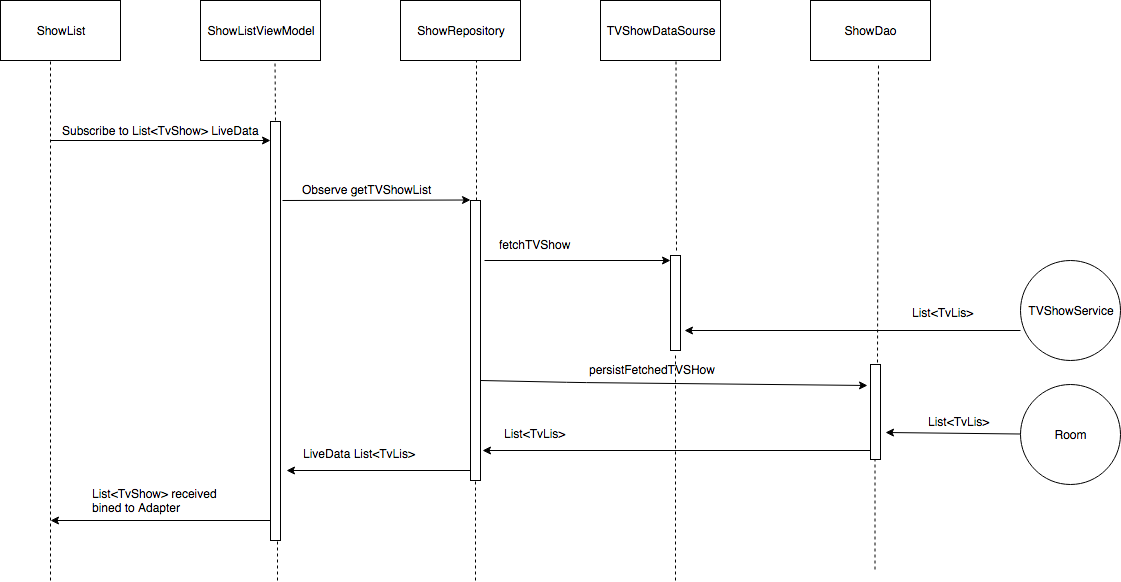

The diagram above was exported from draw.io. Its source (the exported page's mxGraphModel, read from the mxfile embedded in the PNG):
<mxGraphModel dx="753" dy="461" grid="1" gridSize="10" guides="1" tooltips="1" connect="1" arrows="1" fold="1" page="1" pageScale="1" pageWidth="850" pageHeight="1100" math="0" shadow="0">
  <root>
    <mxCell id="0" />
    <mxCell id="1" parent="0" />
    <mxCell id="Abjj-T8ahXz8r7dxZacM-1" value="ShowList" style="rounded=0;whiteSpace=wrap;html=1;" vertex="1" parent="1">
      <mxGeometry x="40" y="20" width="120" height="60" as="geometry" />
    </mxCell>
    <mxCell id="Abjj-T8ahXz8r7dxZacM-2" value="ShowRepository" style="rounded=0;whiteSpace=wrap;html=1;" vertex="1" parent="1">
      <mxGeometry x="440" y="20" width="120" height="60" as="geometry" />
    </mxCell>
    <mxCell id="Abjj-T8ahXz8r7dxZacM-3" value="ShowListViewModel" style="rounded=0;whiteSpace=wrap;html=1;" vertex="1" parent="1">
      <mxGeometry x="240" y="20" width="120" height="60" as="geometry" />
    </mxCell>
    <mxCell id="Abjj-T8ahXz8r7dxZacM-4" value="TVShowDataSourse" style="rounded=0;whiteSpace=wrap;html=1;" vertex="1" parent="1">
      <mxGeometry x="640" y="20" width="120" height="60" as="geometry" />
    </mxCell>
    <mxCell id="Abjj-T8ahXz8r7dxZacM-5" value="ShowDao" style="rounded=0;whiteSpace=wrap;html=1;" vertex="1" parent="1">
      <mxGeometry x="850" y="20" width="120" height="60" as="geometry" />
    </mxCell>
    <mxCell id="Abjj-T8ahXz8r7dxZacM-6" value="TVShowService" style="ellipse;whiteSpace=wrap;html=1;aspect=fixed;" vertex="1" parent="1">
      <mxGeometry x="1060" y="280" width="100" height="100" as="geometry" />
    </mxCell>
    <mxCell id="Abjj-T8ahXz8r7dxZacM-7" value="Room" style="ellipse;whiteSpace=wrap;html=1;aspect=fixed;" vertex="1" parent="1">
      <mxGeometry x="1060" y="404" width="100" height="100" as="geometry" />
    </mxCell>
    <mxCell id="Abjj-T8ahXz8r7dxZacM-9" value="" style="endArrow=classic;html=1;" edge="1" parent="1">
      <mxGeometry width="50" height="50" relative="1" as="geometry">
        <mxPoint x="90" y="160" as="sourcePoint" />
        <mxPoint x="310" y="160" as="targetPoint" />
      </mxGeometry>
    </mxCell>
    <mxCell id="Abjj-T8ahXz8r7dxZacM-11" value="" style="endArrow=classic;html=1;" edge="1" parent="1">
      <mxGeometry width="50" height="50" relative="1" as="geometry">
        <mxPoint x="322" y="220" as="sourcePoint" />
        <mxPoint x="510" y="219.5" as="targetPoint" />
      </mxGeometry>
    </mxCell>
    <mxCell id="Abjj-T8ahXz8r7dxZacM-13" value="" style="endArrow=classic;html=1;" edge="1" parent="1">
      <mxGeometry width="50" height="50" relative="1" as="geometry">
        <mxPoint x="524" y="280" as="sourcePoint" />
        <mxPoint x="710" y="280" as="targetPoint" />
      </mxGeometry>
    </mxCell>
    <mxCell id="Abjj-T8ahXz8r7dxZacM-15" value="Subscribe to List&amp;lt;TvShow&amp;gt; LiveData" style="text;html=1;resizable=0;points=[];autosize=1;align=left;verticalAlign=top;spacingTop=-4;" vertex="1" parent="1">
      <mxGeometry x="100" y="141" width="210" height="20" as="geometry" />
    </mxCell>
    <mxCell id="Abjj-T8ahXz8r7dxZacM-19" value="Observe &lt;span&gt;getTVShowList&lt;/span&gt;" style="text;html=1;resizable=0;points=[];autosize=1;align=left;verticalAlign=top;spacingTop=-4;" vertex="1" parent="1">
      <mxGeometry x="340" y="200" width="140" height="20" as="geometry" />
    </mxCell>
    <mxCell id="Abjj-T8ahXz8r7dxZacM-24" value="fetchTVShow" style="text;html=1;resizable=0;points=[];autosize=1;align=left;verticalAlign=top;spacingTop=-4;" vertex="1" parent="1">
      <mxGeometry x="537" y="255" width="90" height="20" as="geometry" />
    </mxCell>
    <mxCell id="Abjj-T8ahXz8r7dxZacM-26" value="" style="html=1;points=[];perimeter=orthogonalPerimeter;" vertex="1" parent="1">
      <mxGeometry x="310" y="141" width="10" height="419" as="geometry" />
    </mxCell>
    <mxCell id="Abjj-T8ahXz8r7dxZacM-28" value="" style="html=1;points=[];perimeter=orthogonalPerimeter;" vertex="1" parent="1">
      <mxGeometry x="510" y="220" width="10" height="280" as="geometry" />
    </mxCell>
    <mxCell id="Abjj-T8ahXz8r7dxZacM-29" value="" style="html=1;points=[];perimeter=orthogonalPerimeter;" vertex="1" parent="1">
      <mxGeometry x="710" y="275" width="10" height="95" as="geometry" />
    </mxCell>
    <mxCell id="Abjj-T8ahXz8r7dxZacM-30" value="" style="endArrow=classic;html=1;" edge="1" parent="1">
      <mxGeometry width="50" height="50" relative="1" as="geometry">
        <mxPoint x="1060" y="350" as="sourcePoint" />
        <mxPoint x="724" y="350" as="targetPoint" />
      </mxGeometry>
    </mxCell>
    <mxCell id="Abjj-T8ahXz8r7dxZacM-39" value="List&amp;lt;TvLis&amp;gt;" style="text;html=1;resizable=0;points=[];autosize=1;align=left;verticalAlign=top;spacingTop=-4;" vertex="1" parent="1">
      <mxGeometry x="950" y="322.5" width="80" height="20" as="geometry" />
    </mxCell>
    <mxCell id="Abjj-T8ahXz8r7dxZacM-40" value="" style="endArrow=classic;html=1;exitX=1.4;exitY=0.109;exitDx=0;exitDy=0;exitPerimeter=0;entryX=-0.3;entryY=0.221;entryDx=0;entryDy=0;entryPerimeter=0;" edge="1" parent="1" target="Abjj-T8ahXz8r7dxZacM-41">
      <mxGeometry width="50" height="50" relative="1" as="geometry">
        <mxPoint x="520" y="400" as="sourcePoint" />
        <mxPoint x="706" y="402" as="targetPoint" />
        <Array as="points">
          <mxPoint x="616" y="402" />
        </Array>
      </mxGeometry>
    </mxCell>
    <mxCell id="Abjj-T8ahXz8r7dxZacM-41" value="" style="html=1;points=[];perimeter=orthogonalPerimeter;" vertex="1" parent="1">
      <mxGeometry x="910" y="384" width="10" height="95" as="geometry" />
    </mxCell>
    <mxCell id="Abjj-T8ahXz8r7dxZacM-42" value="persistFetchedTVSHow" style="text;html=1;resizable=0;points=[];autosize=1;align=left;verticalAlign=top;spacingTop=-4;" vertex="1" parent="1">
      <mxGeometry x="627" y="380" width="140" height="20" as="geometry" />
    </mxCell>
    <mxCell id="Abjj-T8ahXz8r7dxZacM-43" value="" style="endArrow=classic;html=1;entryX=1.5;entryY=0.716;entryDx=0;entryDy=0;entryPerimeter=0;" edge="1" parent="1" target="Abjj-T8ahXz8r7dxZacM-41">
      <mxGeometry width="50" height="50" relative="1" as="geometry">
        <mxPoint x="1060" y="453.5" as="sourcePoint" />
        <mxPoint x="724" y="453.5" as="targetPoint" />
      </mxGeometry>
    </mxCell>
    <mxCell id="Abjj-T8ahXz8r7dxZacM-44" value="List&amp;lt;TvLis&amp;gt;" style="text;html=1;resizable=0;points=[];autosize=1;align=left;verticalAlign=top;spacingTop=-4;" vertex="1" parent="1">
      <mxGeometry x="966" y="432" width="80" height="20" as="geometry" />
    </mxCell>
    <mxCell id="Abjj-T8ahXz8r7dxZacM-45" value="" style="endArrow=none;dashed=1;html=1;entryX=0.567;entryY=1.05;entryDx=0;entryDy=0;exitX=0.7;exitY=-0.021;exitDx=0;exitDy=0;exitPerimeter=0;entryPerimeter=0;" edge="1" parent="1" source="Abjj-T8ahXz8r7dxZacM-41" target="Abjj-T8ahXz8r7dxZacM-5">
      <mxGeometry width="50" height="50" relative="1" as="geometry">
        <mxPoint x="910" y="380" as="sourcePoint" />
        <mxPoint x="900" y="300" as="targetPoint" />
      </mxGeometry>
    </mxCell>
    <mxCell id="Abjj-T8ahXz8r7dxZacM-46" value="" style="endArrow=none;dashed=1;html=1;entryX=0.567;entryY=1.05;entryDx=0;entryDy=0;entryPerimeter=0;" edge="1" parent="1">
      <mxGeometry width="50" height="50" relative="1" as="geometry">
        <mxPoint x="716" y="270" as="sourcePoint" />
        <mxPoint x="715.5" y="80" as="targetPoint" />
      </mxGeometry>
    </mxCell>
    <mxCell id="Abjj-T8ahXz8r7dxZacM-47" value="" style="endArrow=none;dashed=1;html=1;" edge="1" parent="1">
      <mxGeometry width="50" height="50" relative="1" as="geometry">
        <mxPoint x="516" y="220" as="sourcePoint" />
        <mxPoint x="516" y="80" as="targetPoint" />
      </mxGeometry>
    </mxCell>
    <mxCell id="Abjj-T8ahXz8r7dxZacM-48" value="" style="endArrow=none;dashed=1;html=1;entryX=0.567;entryY=1.05;entryDx=0;entryDy=0;entryPerimeter=0;" edge="1" parent="1">
      <mxGeometry width="50" height="50" relative="1" as="geometry">
        <mxPoint x="315" y="140" as="sourcePoint" />
        <mxPoint x="314.5" y="80" as="targetPoint" />
      </mxGeometry>
    </mxCell>
    <mxCell id="Abjj-T8ahXz8r7dxZacM-49" value="" style="endArrow=none;dashed=1;html=1;" edge="1" parent="1">
      <mxGeometry width="50" height="50" relative="1" as="geometry">
        <mxPoint x="90" y="600" as="sourcePoint" />
        <mxPoint x="90" y="80" as="targetPoint" />
      </mxGeometry>
    </mxCell>
    <mxCell id="Abjj-T8ahXz8r7dxZacM-52" value="" style="endArrow=classic;html=1;exitX=-0.4;exitY=0.925;exitDx=0;exitDy=0;exitPerimeter=0;" edge="1" parent="1">
      <mxGeometry width="50" height="50" relative="1" as="geometry">
        <mxPoint x="310" y="540" as="sourcePoint" />
        <mxPoint x="90" y="540" as="targetPoint" />
      </mxGeometry>
    </mxCell>
    <mxCell id="Abjj-T8ahXz8r7dxZacM-53" value="" style="endArrow=classic;html=1;exitX=-0.4;exitY=0.925;exitDx=0;exitDy=0;exitPerimeter=0;" edge="1" parent="1">
      <mxGeometry width="50" height="50" relative="1" as="geometry">
        <mxPoint x="910" y="470" as="sourcePoint" />
        <mxPoint x="522" y="470" as="targetPoint" />
      </mxGeometry>
    </mxCell>
    <mxCell id="Abjj-T8ahXz8r7dxZacM-57" value="List&amp;lt;TvLis&amp;gt;" style="text;html=1;resizable=0;points=[];autosize=1;align=left;verticalAlign=top;spacingTop=-4;" vertex="1" parent="1">
      <mxGeometry x="542" y="444" width="80" height="20" as="geometry" />
    </mxCell>
    <mxCell id="Abjj-T8ahXz8r7dxZacM-59" value="" style="endArrow=classic;html=1;exitX=-0.4;exitY=0.925;exitDx=0;exitDy=0;exitPerimeter=0;" edge="1" parent="1">
      <mxGeometry width="50" height="50" relative="1" as="geometry">
        <mxPoint x="510" y="490" as="sourcePoint" />
        <mxPoint x="326" y="490" as="targetPoint" />
      </mxGeometry>
    </mxCell>
    <mxCell id="Abjj-T8ahXz8r7dxZacM-60" value="LiveData List&amp;lt;TvLis&amp;gt;" style="text;html=1;resizable=0;points=[];autosize=1;align=left;verticalAlign=top;spacingTop=-4;" vertex="1" parent="1">
      <mxGeometry x="341" y="464" width="130" height="20" as="geometry" />
    </mxCell>
    <mxCell id="Abjj-T8ahXz8r7dxZacM-62" value="&lt;div&gt;List&amp;lt;TvShow&amp;gt; received &lt;br&gt;&lt;/div&gt;&lt;div&gt;bined to Adapter&lt;br&gt; &lt;/div&gt;" style="text;html=1;resizable=0;points=[];autosize=1;align=left;verticalAlign=top;spacingTop=-4;" vertex="1" parent="1">
      <mxGeometry x="130" y="504" width="140" height="30" as="geometry" />
    </mxCell>
    <mxCell id="Abjj-T8ahXz8r7dxZacM-64" value="" style="endArrow=none;dashed=1;html=1;entryX=0.7;entryY=1.002;entryDx=0;entryDy=0;entryPerimeter=0;" edge="1" parent="1" target="Abjj-T8ahXz8r7dxZacM-26">
      <mxGeometry width="50" height="50" relative="1" as="geometry">
        <mxPoint x="317" y="600" as="sourcePoint" />
        <mxPoint x="335" y="580" as="targetPoint" />
      </mxGeometry>
    </mxCell>
    <mxCell id="Abjj-T8ahXz8r7dxZacM-65" value="" style="endArrow=none;dashed=1;html=1;entryX=0.5;entryY=1.004;entryDx=0;entryDy=0;entryPerimeter=0;" edge="1" parent="1" target="Abjj-T8ahXz8r7dxZacM-28">
      <mxGeometry width="50" height="50" relative="1" as="geometry">
        <mxPoint x="515" y="600" as="sourcePoint" />
        <mxPoint x="545" y="550" as="targetPoint" />
      </mxGeometry>
    </mxCell>
    <mxCell id="Abjj-T8ahXz8r7dxZacM-66" value="" style="endArrow=none;dashed=1;html=1;entryX=0.5;entryY=1.042;entryDx=0;entryDy=0;entryPerimeter=0;" edge="1" parent="1" target="Abjj-T8ahXz8r7dxZacM-29">
      <mxGeometry width="50" height="50" relative="1" as="geometry">
        <mxPoint x="715" y="600" as="sourcePoint" />
        <mxPoint x="735" y="414" as="targetPoint" />
      </mxGeometry>
    </mxCell>
    <mxCell id="Abjj-T8ahXz8r7dxZacM-67" value="" style="endArrow=none;dashed=1;html=1;" edge="1" parent="1">
      <mxGeometry width="50" height="50" relative="1" as="geometry">
        <mxPoint x="914.5" y="589" as="sourcePoint" />
        <mxPoint x="914.5" y="479" as="targetPoint" />
      </mxGeometry>
    </mxCell>
  </root>
</mxGraphModel>